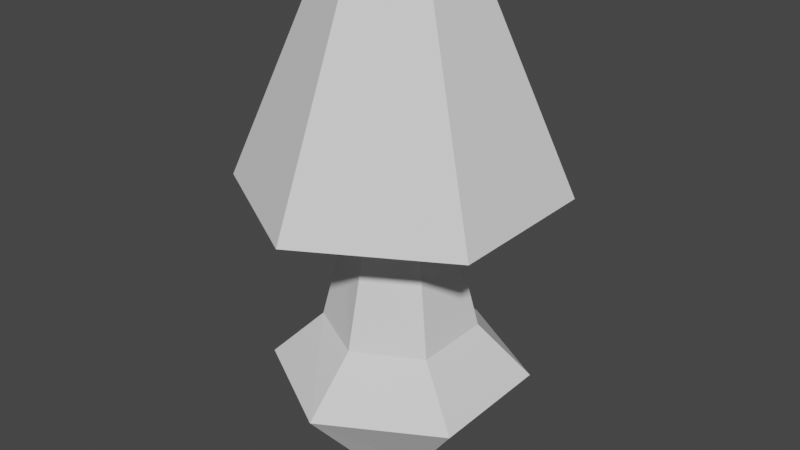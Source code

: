 # Source: lamp.blend  (saved by Blender 3.1.7; exported with 4.5.12 LTS)
import bpy
from mathutils import Matrix  # noqa: F401  (used for matrix-valued properties, if any)

bpy.ops.wm.read_factory_settings(use_empty=True)
scene = bpy.context.scene
scene.name = 'Scene'

# ---- world
world_world = bpy.data.worlds.new('World'); scene.world = world_world
world_world.use_nodes = True; world_world.node_tree.nodes.clear()
_N = world_world.node_tree.nodes; _L = world_world.node_tree.links
n0 = _N.new('ShaderNodeOutputWorld'); n0.name = 'World Output'; n0.location = (300, 300)
n1 = _N.new('ShaderNodeBackground'); n1.name = 'Background'; n1.location = (10, 300)
n1.inputs[0].default_value = (0.05088, 0.05088, 0.05088, 1.0)
_L.new(n1.outputs[0], n0.inputs[0])
n0.is_active_output = True
world_world.color = (0.05088, 0.05088, 0.05088)
world_world.use_sun_shadow = False
world_world.sun_shadow_jitter_overblur = 0.0

# ---- meshes
me_cylinder_001 = bpy.data.meshes.new('Cylinder.001')
me_cylinder_001.from_pydata([(0.0, 0.0747, 0.0), (-2.195e-09, 0.006574, 0.3259), (0.06207, 0.03735, 0.0), (0.005694, 0.003287, 0.3259), (0.06207, -0.03735, 0.0), (0.005694, -0.003287, 0.3259), (-1.09e-08, -0.0747, 0.0), (-4.124e-09, -0.006574, 0.3259), (-0.06207, -0.03735, 0.0), (-0.005694, -0.003287, 0.3259), (-0.06207, 0.03735, 0.0), (-0.005694, 0.003287, 0.3259), (0.0, 0.1722, 0.1163), (0.1491, 0.08609, 0.1163), (0.1491, -0.08609, 0.1163), (-1.505e-08, -0.1722, 0.1163), (-0.1491, -0.08609, 0.1163), (-0.1491, 0.08609, 0.1163), (-6.729e-10, 0.09987, 0.1847), (0.08649, 0.05342, 0.1847), (0.08649, -0.05342, 0.1847), (-1.285e-08, -0.09987, 0.1847), (-0.08649, -0.05342, 0.1847), (-0.08649, 0.05342, 0.1847), (0.05759, 0.03325, 0.3259), (-1.66e-09, 0.0665, 0.3259), (0.05759, -0.03325, 0.3259), (-7.474e-09, -0.0665, 0.3259), (-0.05759, -0.03325, 0.3259), (-0.05759, 0.03325, 0.3259), (0.005694, 0.003287, 0.5395), (-2.195e-09, 0.006574, 0.5395), (0.005694, -0.003287, 0.5395), (-4.124e-09, -0.006574, 0.5395), (-0.005694, -0.003287, 0.5395), (-0.005694, 0.003287, 0.5395)], [], [(18, 25, 24, 19), (19, 24, 26, 20), (20, 26, 27, 21), (21, 27, 28, 22), (5, 3, 30, 32), (22, 28, 29, 23), (23, 29, 25, 18), (0, 2, 4, 6, 8, 10), (10, 17, 12, 0), (8, 16, 17, 10), (6, 15, 16, 8), (4, 14, 15, 6), (2, 13, 14, 4), (0, 12, 13, 2), (17, 23, 18, 12), (16, 22, 23, 17), (15, 21, 22, 16), (14, 20, 21, 15), (13, 19, 20, 14), (12, 18, 19, 13), (1, 3, 24, 25), (3, 5, 26, 24), (5, 7, 27, 26), (7, 9, 28, 27), (9, 11, 29, 28), (11, 1, 25, 29), (30, 31, 35, 34, 33, 32), (11, 9, 34, 35), (7, 5, 32, 33), (3, 1, 31, 30), (1, 11, 35, 31), (9, 7, 33, 34)])
_uv = me_cylinder_001.uv_layers.new(name='UVMap')
_uv.uv.foreach_set('vector', [0.8511, 0.2868, 0.7401, 0.371, 0.6973, 0.3346, 0.7717, 0.2149, 0.7717, 0.2149, 0.6973, 0.3346, 0.6422, 0.3166, 0.6604, 0.1697, 0.6604, 0.1697, 0.6422, 0.3166, 0.5854, 0.3175, 0.5483, 0.1749, 0.5483, 0.1749, 0.5854, 0.3175, 0.5356, 0.3434, 0.455, 0.2284, 0.5613, 0.9724, 0.5613, 0.9779, 0.3837, 0.9779, 0.3837, 0.9724, 0.455, 0.2284, 0.5356, 0.3434, 0.4947, 0.3859, 0.39, 0.3103, 0.8814, 0.376, 0.7661, 0.4213, 0.7401, 0.371, 0.8511, 0.2868, 0.7221, 0.6254, 0.6995, 0.6989, 0.6226, 0.718, 0.5682, 0.6637, 0.5908, 0.5901, 0.6677, 0.571, 0.7476, 0.5619, 0.9016, 0.5093, 0.8997, 0.6921, 0.7476, 0.6388, 0.516, 0.6195, 0.3553, 0.6452, 0.3853, 0.4649, 0.529, 0.5413, 0.552, 0.6875, 0.4426, 0.8058, 0.3553, 0.6452, 0.516, 0.6195, 0.6226, 0.718, 0.6096, 0.8803, 0.4426, 0.8058, 0.552, 0.6875, 0.6995, 0.6989, 0.787, 0.8361, 0.6096, 0.8803, 0.6226, 0.718, 0.7476, 0.6388, 0.8997, 0.6921, 0.787, 0.8361, 0.6995, 0.6989, 0.9697, 0.3904, 0.8814, 0.376, 0.8511, 0.2868, 0.9334, 0.2379, 0.3869, 0.1617, 0.455, 0.2284, 0.39, 0.3103, 0.3078, 0.2886, 0.5202, 0.08298, 0.5483, 0.1749, 0.455, 0.2284, 0.3869, 0.1617, 0.6729, 0.07184, 0.6604, 0.1697, 0.5483, 0.1749, 0.5202, 0.08298, 0.8229, 0.1276, 0.7717, 0.2149, 0.6604, 0.1697, 0.6729, 0.07184, 0.9334, 0.2379, 0.8511, 0.2868, 0.7717, 0.2149, 0.8229, 0.1276, 0.6596, 0.3752, 0.6584, 0.3695, 0.6973, 0.3346, 0.7093, 0.3914, 0.6584, 0.3695, 0.653, 0.3678, 0.6422, 0.3166, 0.6973, 0.3346, 0.653, 0.3678, 0.6487, 0.3716, 0.599, 0.3554, 0.6422, 0.3166, 0.6487, 0.3716, 0.6499, 0.3772, 0.611, 0.4121, 0.599, 0.3554, 0.6499, 0.3772, 0.6553, 0.379, 0.6661, 0.4301, 0.611, 0.4121, 0.6553, 0.379, 0.6596, 0.3752, 0.7093, 0.3914, 0.6661, 0.4301, 0.3837, 0.9779, 0.379, 0.9806, 0.3743, 0.9779, 0.3743, 0.9724, 0.379, 0.9697, 0.3837, 0.9724, 0.5613, 0.956, 0.5613, 0.9615, 0.3837, 0.9615, 0.3837, 0.956, 0.5613, 0.9669, 0.5613, 0.9724, 0.3837, 0.9724, 0.3837, 0.9669, 0.5613, 0.9779, 0.5613, 0.9833, 0.3837, 0.9833, 0.3837, 0.9779, 0.5613, 0.9833, 0.5613, 0.9888, 0.3837, 0.9888, 0.3837, 0.9833, 0.5613, 0.9615, 0.5613, 0.9669, 0.3837, 0.9669, 0.3837, 0.9615])
me_cylinder_001.use_remesh_fix_poles = True
me_cylinder_001.use_remesh_preserve_attributes = False
me_cylinder_001.update()
me_cone = bpy.data.meshes.new('Cone')
me_cone.from_pydata([(5.588e-09, 0.212, -0.1319), (0.1836, 0.106, -0.1319), (0.1836, -0.106, -0.1319), (-1.295e-08, -0.212, -0.1319), (-0.1836, -0.106, -0.1319), (-0.1836, 0.106, -0.1319), (5.588e-09, 0.09615, 0.1359), (0.08327, -0.04808, 0.1359), (-2.818e-09, -0.09615, 0.1359), (-0.08327, -0.04808, 0.1359), (-0.08327, 0.04808, 0.1359), (0.08327, 0.04808, 0.1359), (5.342e-09, 0.2028, -0.1359), (0.1756, 0.1014, -0.1359), (0.1756, -0.1014, -0.1359), (-1.172e-08, -0.2028, -0.1359), (-0.1756, -0.1014, -0.1359), (-0.1756, 0.1014, -0.1359), (5.778e-09, 0.08697, 0.1319), (0.07532, -0.04349, 0.1319), (-1.866e-09, -0.08697, 0.1319), (-0.07532, -0.04349, 0.1319), (-0.07532, 0.04349, 0.1319), (0.07532, 0.04349, 0.1319)], [], [(5, 10, 6, 0), (4, 9, 10, 5), (3, 8, 9, 4), (2, 7, 8, 3), (1, 11, 7, 2), (0, 6, 11, 1), (17, 12, 18, 22), (16, 17, 22, 21), (15, 16, 21, 20), (14, 15, 20, 19), (13, 14, 19, 23), (12, 13, 23, 18), (0, 1, 13, 12), (1, 2, 14, 13), (2, 3, 15, 14), (3, 4, 16, 15), (4, 5, 17, 16), (5, 0, 12, 17), (6, 10, 22, 18), (10, 9, 21, 22), (9, 8, 20, 21), (8, 7, 19, 20), (7, 11, 23, 19), (11, 6, 18, 23)])
_uv = me_cone.uv_layers.new(name='UVMap')
_uv.uv.foreach_set('vector', [0.2581, 0.4978, 0.2539, 0.638, 0.2088, 0.6408, 0.1577, 0.515, 0.1112, 0.9165, 0.2065, 0.7895, 0.2581, 0.7989, 0.2337, 0.9675, 0.03276, 0.8138, 0.1724, 0.7551, 0.2065, 0.7895, 0.1112, 0.9165, 0.01827, 0.6904, 0.162, 0.7102, 0.1724, 0.7551, 0.03276, 0.8138, 0.06653, 0.5818, 0.1759, 0.6682, 0.162, 0.7102, 0.01827, 0.6904, 0.1577, 0.515, 0.2088, 0.6408, 0.1759, 0.6682, 0.06653, 0.5818, 0.2578, 0.4618, 0.1491, 0.4523, 0.2203, 0.319, 0.2591, 0.3293, 0.1374, 0.05108, 0.2442, 0.03174, 0.2598, 0.17, 0.2203, 0.1828, 0.05338, 0.1364, 0.1374, 0.05108, 0.2203, 0.1828, 0.1914, 0.2116, 0.0241, 0.2557, 0.05338, 0.1364, 0.1914, 0.2116, 0.1806, 0.2511, 0.05943, 0.3729, 0.0241, 0.2557, 0.1806, 0.2511, 0.1913, 0.2905, 0.1491, 0.4523, 0.05943, 0.3729, 0.1913, 0.2905, 0.2203, 0.319, 0.147, 0.4571, 0.05494, 0.3757, 0.05943, 0.3729, 0.1491, 0.4523, 0.05494, 0.3757, 0.01879, 0.2558, 0.0241, 0.2557, 0.05943, 0.3729, 0.01879, 0.2558, 0.04883, 0.1338, 0.05338, 0.1364, 0.0241, 0.2557, 0.04883, 0.1338, 0.1351, 0.04664, 0.1374, 0.05108, 0.05338, 0.1364, 0.1351, 0.04664, 0.2456, 0.02708, 0.2442, 0.03174, 0.1374, 0.05108, 0.2598, 0.4668, 0.147, 0.4571, 0.1491, 0.4523, 0.2578, 0.4618, 0.2088, 0.6408, 0.2539, 0.638, 0.252, 0.6424, 0.2104, 0.6449, 0.2581, 0.7989, 0.2065, 0.7895, 0.2089, 0.7849, 0.2564, 0.7931, 0.2065, 0.7895, 0.1724, 0.7551, 0.1767, 0.7528, 0.2089, 0.7849, 0.1724, 0.7551, 0.162, 0.7102, 0.1667, 0.7105, 0.1767, 0.7528, 0.162, 0.7102, 0.1759, 0.6682, 0.1795, 0.6707, 0.1667, 0.7105, 0.1759, 0.6682, 0.2088, 0.6408, 0.2104, 0.6449, 0.1795, 0.6707])
me_cone.use_remesh_fix_poles = True
me_cone.use_remesh_preserve_attributes = False
me_cone.update()

# ---- objects
ob_lamp_pot = bpy.data.objects.new('lamp_pot', me_cylinder_001)
ob_lamp_shade = bpy.data.objects.new('lamp_shade', me_cone)

# ---- transforms, parenting, visibility, modifiers, constraints
ob_lamp_pot.location = (0.0, 0.0, 0.0)
ob_lamp_shade.location = (-5.588e-09, -2.794e-09, 0.5069)

# ---- collection membership
scene.collection.objects.link(ob_lamp_pot)
scene.collection.objects.link(ob_lamp_shade)

# ---- scene / render settings (as saved in the file)
scene.frame_start = 1; scene.frame_end = 250; scene.frame_set(1)
scene.render.engine = 'BLENDER_EEVEE_NEXT'
scene.cycles.sampling_pattern = 'TABULATED_SOBOL'
scene.cycles.use_light_tree = False
scene.view_settings.view_transform = 'Filmic'
bpy.context.view_layer.update()

# ---- added for rendering (the .blend has no active camera and no usable light): camera, sun
cam_auto = bpy.data.cameras.new('AutoCamera')
cam_auto.lens = 50.0
cam_auto.sensor_width = 36.0
cam_auto.clip_end = 1000.0
ob_auto_camera = bpy.data.objects.new('AutoCamera', cam_auto)
scene.collection.objects.link(ob_auto_camera)
ob_auto_camera.location = (0.789293, -0.947152, 0.952816)
ob_auto_camera.rotation_euler = (1.09748, -7.21219e-08, 0.694738)
scene.camera = ob_auto_camera
light_auto_sun = bpy.data.lights.new('AutoSun', 'SUN')
light_auto_sun.energy = 3.0
light_auto_sun.angle = 0.0523599
ob_auto_sun = bpy.data.objects.new('AutoSun', light_auto_sun)
scene.collection.objects.link(ob_auto_sun)
ob_auto_sun.rotation_euler = (0.872665, 0.174533, 0.523599)
bpy.context.view_layer.update()
